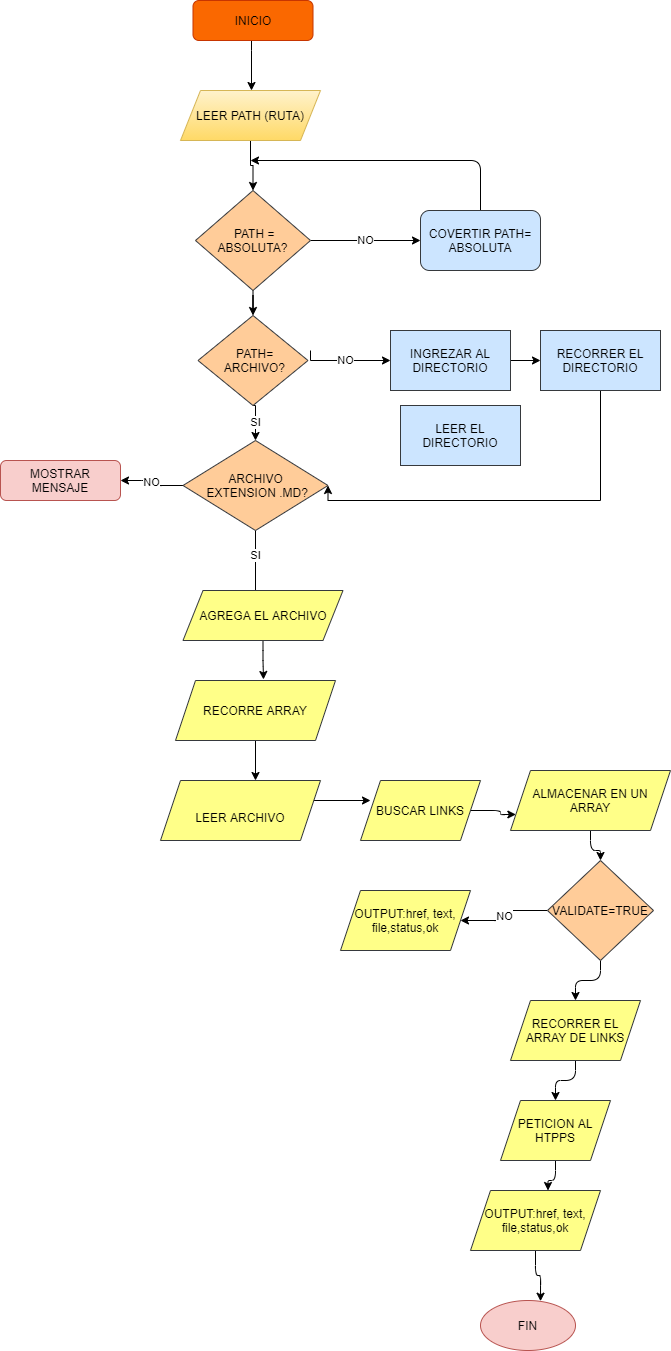

The diagram above was exported from draw.io. Its source (the exported page's mxGraphModel, read from the mxfile embedded in the PNG):
<mxGraphModel dx="1292" dy="482" grid="1" gridSize="10" guides="1" tooltips="1" connect="1" arrows="1" fold="1" page="1" pageScale="1" pageWidth="827" pageHeight="1169" math="0" shadow="0">
  <root>
    <mxCell id="0" />
    <mxCell id="1" parent="0" />
    <mxCell id="vmIA5Uw3hwBdwlQtOkRR-6" style="edgeStyle=orthogonalEdgeStyle;rounded=0;orthogonalLoop=1;jettySize=auto;html=1;" parent="1" source="5tIrK93VQgAfan3egIDh-3" target="5tIrK93VQgAfan3egIDh-6" edge="1">
      <mxGeometry relative="1" as="geometry">
        <Array as="points">
          <mxPoint x="381" y="70" />
          <mxPoint x="381" y="70" />
        </Array>
      </mxGeometry>
    </mxCell>
    <mxCell id="5tIrK93VQgAfan3egIDh-3" value="INICIO" style="rounded=1;whiteSpace=wrap;html=1;fillColor=#fa6800;strokeColor=#C73500;fontColor=#000000;" parent="1" vertex="1">
      <mxGeometry x="322.5" y="20" width="120" height="40" as="geometry" />
    </mxCell>
    <mxCell id="vmIA5Uw3hwBdwlQtOkRR-53" style="edgeStyle=orthogonalEdgeStyle;rounded=0;orthogonalLoop=1;jettySize=auto;html=1;entryX=0.5;entryY=0;entryDx=0;entryDy=0;" parent="1" source="5tIrK93VQgAfan3egIDh-6" target="vmIA5Uw3hwBdwlQtOkRR-49" edge="1">
      <mxGeometry relative="1" as="geometry" />
    </mxCell>
    <mxCell id="5tIrK93VQgAfan3egIDh-6" value="LEER PATH (RUTA)" style="shape=parallelogram;perimeter=parallelogramPerimeter;whiteSpace=wrap;html=1;fixedSize=1;gradientColor=#ffd966;fillColor=#fff2cc;strokeColor=#d6b656;" parent="1" vertex="1">
      <mxGeometry x="310" y="110" width="140" height="50" as="geometry" />
    </mxCell>
    <mxCell id="vmIA5Uw3hwBdwlQtOkRR-47" value="NO" style="edgeStyle=orthogonalEdgeStyle;rounded=0;orthogonalLoop=1;jettySize=auto;html=1;exitX=1;exitY=0.5;exitDx=0;exitDy=0;entryX=0;entryY=0.5;entryDx=0;entryDy=0;" parent="1" target="vmIA5Uw3hwBdwlQtOkRR-44" edge="1">
      <mxGeometry relative="1" as="geometry">
        <mxPoint x="440" y="370" as="sourcePoint" />
        <Array as="points">
          <mxPoint x="440" y="380" />
        </Array>
      </mxGeometry>
    </mxCell>
    <mxCell id="vmIA5Uw3hwBdwlQtOkRR-38" value="SI" style="edgeStyle=orthogonalEdgeStyle;rounded=0;orthogonalLoop=1;jettySize=auto;html=1;" parent="1" edge="1">
      <mxGeometry relative="1" as="geometry">
        <mxPoint x="385" y="500" as="sourcePoint" />
        <mxPoint x="385" y="650" as="targetPoint" />
      </mxGeometry>
    </mxCell>
    <mxCell id="vmIA5Uw3hwBdwlQtOkRR-33" style="edgeStyle=orthogonalEdgeStyle;rounded=0;orthogonalLoop=1;jettySize=auto;html=1;entryX=0;entryY=0.5;entryDx=0;entryDy=0;" parent="1" edge="1">
      <mxGeometry relative="1" as="geometry">
        <mxPoint x="442.5" y="820" as="sourcePoint" />
        <mxPoint x="500" y="820" as="targetPoint" />
      </mxGeometry>
    </mxCell>
    <mxCell id="vmIA5Uw3hwBdwlQtOkRR-57" style="edgeStyle=orthogonalEdgeStyle;rounded=0;orthogonalLoop=1;jettySize=auto;html=1;entryX=1;entryY=0.5;entryDx=0;entryDy=0;" parent="1" source="vmIA5Uw3hwBdwlQtOkRR-43" target="vmIA5Uw3hwBdwlQtOkRR-50" edge="1">
      <mxGeometry relative="1" as="geometry">
        <mxPoint x="710" y="520" as="targetPoint" />
        <Array as="points">
          <mxPoint x="730" y="520" />
          <mxPoint x="458" y="520" />
        </Array>
      </mxGeometry>
    </mxCell>
    <mxCell id="vmIA5Uw3hwBdwlQtOkRR-43" value="RECORRER EL DIRECTORIO" style="whiteSpace=wrap;html=1;fillColor=#cce5ff;strokeColor=#36393d;" parent="1" vertex="1">
      <mxGeometry x="670" y="350" width="120" height="60" as="geometry" />
    </mxCell>
    <mxCell id="vmIA5Uw3hwBdwlQtOkRR-48" style="edgeStyle=orthogonalEdgeStyle;rounded=0;orthogonalLoop=1;jettySize=auto;html=1;exitX=1;exitY=0.5;exitDx=0;exitDy=0;entryX=0;entryY=0.5;entryDx=0;entryDy=0;" parent="1" source="vmIA5Uw3hwBdwlQtOkRR-44" target="vmIA5Uw3hwBdwlQtOkRR-43" edge="1">
      <mxGeometry relative="1" as="geometry" />
    </mxCell>
    <mxCell id="vmIA5Uw3hwBdwlQtOkRR-44" value="INGREZAR AL DIRECTORIO" style="whiteSpace=wrap;html=1;fillColor=#cce5ff;strokeColor=#36393d;" parent="1" vertex="1">
      <mxGeometry x="520" y="350" width="120" height="60" as="geometry" />
    </mxCell>
    <mxCell id="vmIA5Uw3hwBdwlQtOkRR-54" style="edgeStyle=orthogonalEdgeStyle;rounded=0;orthogonalLoop=1;jettySize=auto;html=1;entryX=0.5;entryY=0;entryDx=0;entryDy=0;" parent="1" source="vmIA5Uw3hwBdwlQtOkRR-49" target="vmIA5Uw3hwBdwlQtOkRR-51" edge="1">
      <mxGeometry relative="1" as="geometry" />
    </mxCell>
    <mxCell id="vmIA5Uw3hwBdwlQtOkRR-65" value="NO" style="edgeStyle=orthogonalEdgeStyle;curved=0;rounded=1;sketch=0;orthogonalLoop=1;jettySize=auto;html=1;" parent="1" source="vmIA5Uw3hwBdwlQtOkRR-49" edge="1">
      <mxGeometry relative="1" as="geometry">
        <mxPoint x="550" y="260" as="targetPoint" />
      </mxGeometry>
    </mxCell>
    <mxCell id="vmIA5Uw3hwBdwlQtOkRR-49" value="&lt;span&gt;&amp;nbsp;PATH =&lt;br&gt;ABSOLUTA?&lt;/span&gt;" style="rhombus;whiteSpace=wrap;html=1;fillColor=#ffcc99;strokeColor=#36393d;" parent="1" vertex="1">
      <mxGeometry x="325" y="210" width="115" height="100" as="geometry" />
    </mxCell>
    <mxCell id="vmIA5Uw3hwBdwlQtOkRR-85" value="NO" style="edgeStyle=orthogonalEdgeStyle;curved=0;rounded=1;sketch=0;orthogonalLoop=1;jettySize=auto;html=1;entryX=1;entryY=0.5;entryDx=0;entryDy=0;" parent="1" source="vmIA5Uw3hwBdwlQtOkRR-50" target="vmIA5Uw3hwBdwlQtOkRR-83" edge="1">
      <mxGeometry relative="1" as="geometry" />
    </mxCell>
    <mxCell id="vmIA5Uw3hwBdwlQtOkRR-50" value="&lt;span&gt;ARCHIVO&lt;br&gt;&amp;nbsp;EXTENSION .MD?&lt;/span&gt;" style="rhombus;whiteSpace=wrap;html=1;fillColor=#ffcc99;strokeColor=#36393d;" parent="1" vertex="1">
      <mxGeometry x="312.5" y="460" width="145" height="90" as="geometry" />
    </mxCell>
    <mxCell id="vmIA5Uw3hwBdwlQtOkRR-56" value="SI" style="edgeStyle=orthogonalEdgeStyle;rounded=0;orthogonalLoop=1;jettySize=auto;html=1;exitX=0.5;exitY=1;exitDx=0;exitDy=0;entryX=0.5;entryY=0;entryDx=0;entryDy=0;" parent="1" source="vmIA5Uw3hwBdwlQtOkRR-51" target="vmIA5Uw3hwBdwlQtOkRR-50" edge="1">
      <mxGeometry relative="1" as="geometry" />
    </mxCell>
    <mxCell id="vmIA5Uw3hwBdwlQtOkRR-51" value="&lt;span&gt;&amp;nbsp;PATH=&lt;br&gt;&amp;nbsp;ARCHIVO?&lt;/span&gt;" style="rhombus;whiteSpace=wrap;html=1;fillColor=#ffcc99;strokeColor=#36393d;" parent="1" vertex="1">
      <mxGeometry x="327.5" y="335" width="110" height="90" as="geometry" />
    </mxCell>
    <mxCell id="vmIA5Uw3hwBdwlQtOkRR-67" style="edgeStyle=orthogonalEdgeStyle;curved=0;rounded=1;sketch=0;orthogonalLoop=1;jettySize=auto;html=1;entryX=0.5;entryY=0;entryDx=0;entryDy=0;" parent="1" edge="1">
      <mxGeometry relative="1" as="geometry">
        <mxPoint x="610" y="230" as="sourcePoint" />
        <mxPoint x="610" y="230" as="targetPoint" />
      </mxGeometry>
    </mxCell>
    <mxCell id="vmIA5Uw3hwBdwlQtOkRR-134" style="edgeStyle=orthogonalEdgeStyle;curved=0;rounded=1;sketch=0;orthogonalLoop=1;jettySize=auto;html=1;" parent="1" source="vmIA5Uw3hwBdwlQtOkRR-74" edge="1">
      <mxGeometry relative="1" as="geometry">
        <mxPoint x="380" y="180" as="targetPoint" />
        <Array as="points">
          <mxPoint x="610" y="180" />
        </Array>
      </mxGeometry>
    </mxCell>
    <mxCell id="vmIA5Uw3hwBdwlQtOkRR-74" value="&lt;span style=&quot;font-family: &amp;#34;helvetica&amp;#34;&quot;&gt;COVERTIR PATH= ABSOLUTA&lt;/span&gt;" style="rounded=1;whiteSpace=wrap;html=1;sketch=0;fillColor=#cce5ff;strokeColor=#36393d;" parent="1" vertex="1">
      <mxGeometry x="550" y="230" width="120" height="60" as="geometry" />
    </mxCell>
    <mxCell id="vmIA5Uw3hwBdwlQtOkRR-82" value="LEER EL DIRECTORIO" style="whiteSpace=wrap;html=1;fillColor=#cce5ff;strokeColor=#36393d;" parent="1" vertex="1">
      <mxGeometry x="530" y="425" width="120" height="60" as="geometry" />
    </mxCell>
    <mxCell id="vmIA5Uw3hwBdwlQtOkRR-83" value="MOSTRAR MENSAJE" style="rounded=1;whiteSpace=wrap;html=1;sketch=0;fillColor=#f8cecc;strokeColor=#b85450;" parent="1" vertex="1">
      <mxGeometry x="130" y="480" width="120" height="40" as="geometry" />
    </mxCell>
    <mxCell id="vmIA5Uw3hwBdwlQtOkRR-89" style="edgeStyle=orthogonalEdgeStyle;curved=0;rounded=1;sketch=0;orthogonalLoop=1;jettySize=auto;html=1;" parent="1" source="vmIA5Uw3hwBdwlQtOkRR-86" target="vmIA5Uw3hwBdwlQtOkRR-87" edge="1">
      <mxGeometry relative="1" as="geometry" />
    </mxCell>
    <mxCell id="vmIA5Uw3hwBdwlQtOkRR-86" value="ALMACENAR EN UN ARRAY" style="shape=parallelogram;perimeter=parallelogramPerimeter;whiteSpace=wrap;html=1;fixedSize=1;rounded=0;sketch=0;fillColor=#ffff88;strokeColor=#36393d;" parent="1" vertex="1">
      <mxGeometry x="640" y="790" width="160" height="60" as="geometry" />
    </mxCell>
    <mxCell id="vmIA5Uw3hwBdwlQtOkRR-103" value="NO" style="edgeStyle=orthogonalEdgeStyle;curved=0;rounded=1;sketch=0;orthogonalLoop=1;jettySize=auto;html=1;entryX=1;entryY=0.5;entryDx=0;entryDy=0;" parent="1" source="vmIA5Uw3hwBdwlQtOkRR-87" edge="1">
      <mxGeometry relative="1" as="geometry">
        <mxPoint x="590" y="940" as="targetPoint" />
      </mxGeometry>
    </mxCell>
    <mxCell id="vmIA5Uw3hwBdwlQtOkRR-110" style="edgeStyle=orthogonalEdgeStyle;curved=0;rounded=1;sketch=0;orthogonalLoop=1;jettySize=auto;html=1;" parent="1" source="vmIA5Uw3hwBdwlQtOkRR-87" target="vmIA5Uw3hwBdwlQtOkRR-109" edge="1">
      <mxGeometry relative="1" as="geometry" />
    </mxCell>
    <mxCell id="vmIA5Uw3hwBdwlQtOkRR-87" value="VALIDATE=TRUE" style="rhombus;whiteSpace=wrap;html=1;rounded=0;sketch=0;fillColor=#ffcc99;strokeColor=#36393d;" parent="1" vertex="1">
      <mxGeometry x="677" y="880" width="106" height="100" as="geometry" />
    </mxCell>
    <mxCell id="vmIA5Uw3hwBdwlQtOkRR-95" style="edgeStyle=orthogonalEdgeStyle;curved=0;rounded=1;sketch=0;orthogonalLoop=1;jettySize=auto;html=1;entryX=0.55;entryY=-0.017;entryDx=0;entryDy=0;entryPerimeter=0;" parent="1" source="vmIA5Uw3hwBdwlQtOkRR-91" target="vmIA5Uw3hwBdwlQtOkRR-94" edge="1">
      <mxGeometry relative="1" as="geometry" />
    </mxCell>
    <mxCell id="vmIA5Uw3hwBdwlQtOkRR-91" value="&lt;span style=&quot;font-family: &amp;#34;helvetica&amp;#34;&quot;&gt;AGREGA EL ARCHIVO&lt;/span&gt;" style="shape=parallelogram;perimeter=parallelogramPerimeter;whiteSpace=wrap;html=1;fixedSize=1;rounded=0;sketch=0;fillColor=#ffff88;strokeColor=#36393d;" parent="1" vertex="1">
      <mxGeometry x="312.5" y="610" width="160" height="50" as="geometry" />
    </mxCell>
    <mxCell id="vmIA5Uw3hwBdwlQtOkRR-96" style="edgeStyle=orthogonalEdgeStyle;curved=0;rounded=1;sketch=0;orthogonalLoop=1;jettySize=auto;html=1;entryX=0.5;entryY=0;entryDx=0;entryDy=0;" parent="1" source="vmIA5Uw3hwBdwlQtOkRR-94" edge="1">
      <mxGeometry relative="1" as="geometry">
        <mxPoint x="385" y="800" as="targetPoint" />
      </mxGeometry>
    </mxCell>
    <mxCell id="vmIA5Uw3hwBdwlQtOkRR-94" value="&lt;span style=&quot;font-family: &amp;#34;helvetica&amp;#34;&quot;&gt;RECORRE ARRAY&lt;/span&gt;" style="shape=parallelogram;perimeter=parallelogramPerimeter;whiteSpace=wrap;html=1;fixedSize=1;rounded=0;sketch=0;fillColor=#ffff88;strokeColor=#36393d;" parent="1" vertex="1">
      <mxGeometry x="305" y="700" width="160" height="60" as="geometry" />
    </mxCell>
    <mxCell id="vmIA5Uw3hwBdwlQtOkRR-97" value="&lt;br&gt;&lt;span style=&quot;font-family: &amp;#34;helvetica&amp;#34;&quot;&gt;LEER ARCHIVO&lt;/span&gt;" style="shape=parallelogram;perimeter=parallelogramPerimeter;whiteSpace=wrap;html=1;fixedSize=1;rounded=0;sketch=0;fillColor=#ffff88;strokeColor=#36393d;" parent="1" vertex="1">
      <mxGeometry x="290" y="800" width="160" height="60" as="geometry" />
    </mxCell>
    <mxCell id="vmIA5Uw3hwBdwlQtOkRR-101" style="edgeStyle=orthogonalEdgeStyle;curved=0;rounded=1;sketch=0;orthogonalLoop=1;jettySize=auto;html=1;entryX=0;entryY=0.75;entryDx=0;entryDy=0;" parent="1" source="vmIA5Uw3hwBdwlQtOkRR-99" target="vmIA5Uw3hwBdwlQtOkRR-86" edge="1">
      <mxGeometry relative="1" as="geometry" />
    </mxCell>
    <mxCell id="vmIA5Uw3hwBdwlQtOkRR-99" value="&lt;span style=&quot;font-family: &amp;#34;helvetica&amp;#34;&quot;&gt;BUSCAR LINKS&lt;/span&gt;" style="shape=parallelogram;perimeter=parallelogramPerimeter;whiteSpace=wrap;html=1;fixedSize=1;rounded=0;sketch=0;fillColor=#ffff88;strokeColor=#36393d;" parent="1" vertex="1">
      <mxGeometry x="490" y="800" width="120" height="60" as="geometry" />
    </mxCell>
    <mxCell id="vmIA5Uw3hwBdwlQtOkRR-113" style="edgeStyle=orthogonalEdgeStyle;curved=0;rounded=1;sketch=0;orthogonalLoop=1;jettySize=auto;html=1;entryX=0.5;entryY=0;entryDx=0;entryDy=0;" parent="1" source="vmIA5Uw3hwBdwlQtOkRR-108" edge="1">
      <mxGeometry relative="1" as="geometry">
        <mxPoint x="677.5" y="1210" as="targetPoint" />
      </mxGeometry>
    </mxCell>
    <mxCell id="vmIA5Uw3hwBdwlQtOkRR-108" value="PETICION AL HTPPS" style="shape=parallelogram;perimeter=parallelogramPerimeter;whiteSpace=wrap;html=1;fixedSize=1;rounded=0;sketch=0;fillColor=#ffff88;strokeColor=#36393d;" parent="1" vertex="1">
      <mxGeometry x="630" y="1120" width="110" height="60" as="geometry" />
    </mxCell>
    <mxCell id="vmIA5Uw3hwBdwlQtOkRR-111" style="edgeStyle=orthogonalEdgeStyle;curved=0;rounded=1;sketch=0;orthogonalLoop=1;jettySize=auto;html=1;" parent="1" source="vmIA5Uw3hwBdwlQtOkRR-109" target="vmIA5Uw3hwBdwlQtOkRR-108" edge="1">
      <mxGeometry relative="1" as="geometry" />
    </mxCell>
    <mxCell id="vmIA5Uw3hwBdwlQtOkRR-109" value="RECORRER EL ARRAY DE LINKS" style="shape=parallelogram;perimeter=parallelogramPerimeter;whiteSpace=wrap;html=1;fixedSize=1;rounded=0;sketch=0;fillColor=#ffff88;strokeColor=#36393d;" parent="1" vertex="1">
      <mxGeometry x="640" y="1020" width="130" height="60" as="geometry" />
    </mxCell>
    <mxCell id="vmIA5Uw3hwBdwlQtOkRR-131" style="edgeStyle=orthogonalEdgeStyle;curved=0;rounded=1;sketch=0;orthogonalLoop=1;jettySize=auto;html=1;entryX=0.632;entryY=0.014;entryDx=0;entryDy=0;entryPerimeter=0;" parent="1" source="vmIA5Uw3hwBdwlQtOkRR-129" target="vmIA5Uw3hwBdwlQtOkRR-130" edge="1">
      <mxGeometry relative="1" as="geometry" />
    </mxCell>
    <mxCell id="vmIA5Uw3hwBdwlQtOkRR-129" value="OUTPUT:href, text,&lt;br&gt;file,status,ok" style="shape=parallelogram;perimeter=parallelogramPerimeter;whiteSpace=wrap;html=1;fixedSize=1;rounded=0;sketch=0;fillColor=#ffff88;strokeColor=#36393d;" parent="1" vertex="1">
      <mxGeometry x="600" y="1210" width="130" height="60" as="geometry" />
    </mxCell>
    <mxCell id="vmIA5Uw3hwBdwlQtOkRR-130" value="FIN" style="ellipse;whiteSpace=wrap;html=1;rounded=0;sketch=0;fillColor=#f8cecc;strokeColor=#b85450;" parent="1" vertex="1">
      <mxGeometry x="610" y="1320" width="95" height="50" as="geometry" />
    </mxCell>
    <mxCell id="vmIA5Uw3hwBdwlQtOkRR-132" value="OUTPUT:href, text,&lt;br&gt;file,status,ok" style="shape=parallelogram;perimeter=parallelogramPerimeter;whiteSpace=wrap;html=1;fixedSize=1;rounded=0;sketch=0;fillColor=#ffff88;strokeColor=#36393d;" parent="1" vertex="1">
      <mxGeometry x="470" y="910" width="130" height="60" as="geometry" />
    </mxCell>
  </root>
</mxGraphModel>